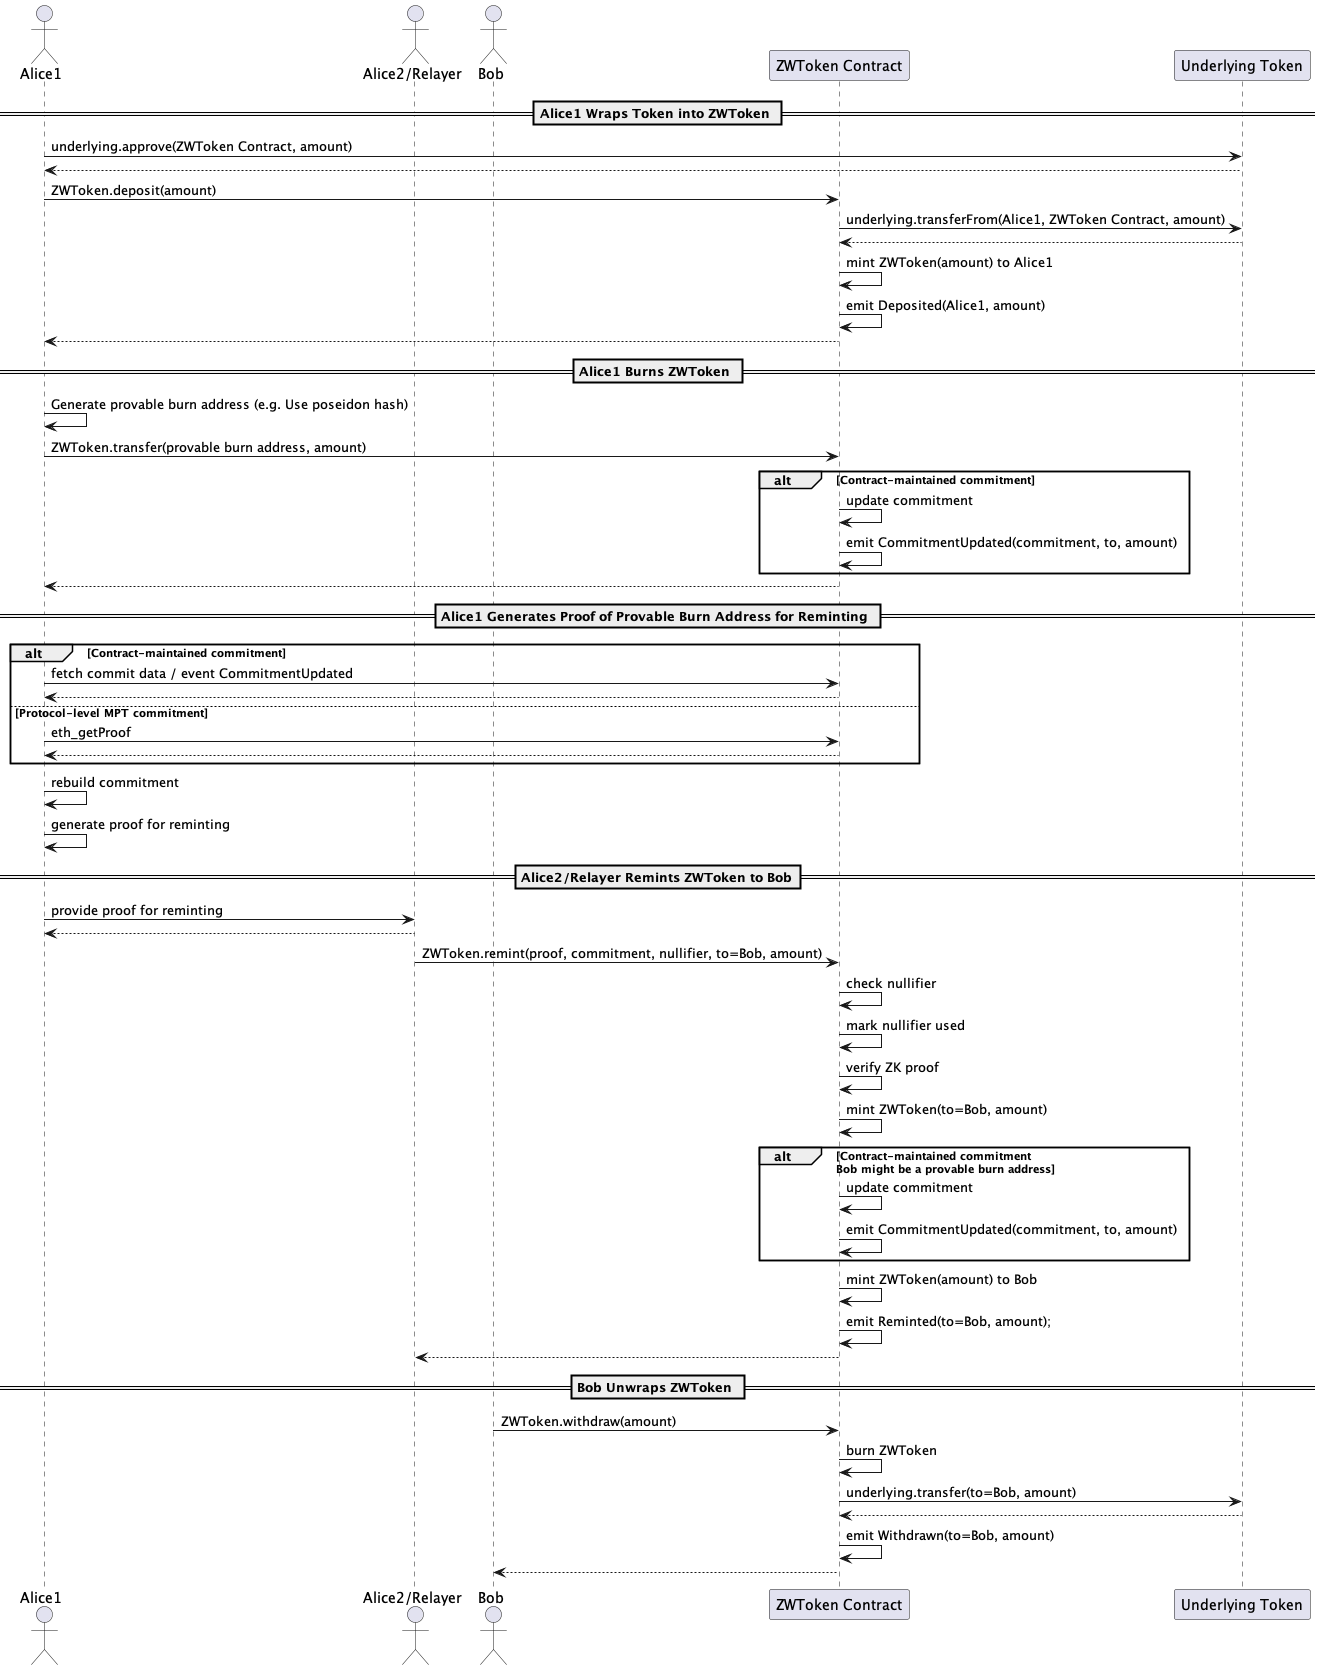

The diagram above was rendered by PlantUML. Its source (embedded in the PNG):
@startuml
actor Alice1
actor "Alice2/Relayer" as Alice2
actor Bob
participant "ZWToken Contract" as ZW
participant "Underlying Token" as U

== Alice1 Wraps Token into ZWToken ==
Alice1 -> U : underlying.approve(ZWToken Contract, amount)
Alice1 <-- U
Alice1 -> ZW : ZWToken.deposit(amount)
ZW -> U : underlying.transferFrom(Alice1, ZWToken Contract, amount)
ZW <-- U
ZW -> ZW : mint ZWToken(amount) to Alice1
ZW -> ZW : emit Deposited(Alice1, amount)
Alice1 <-- ZW

== Alice1 Burns ZWToken ==
Alice1 -> Alice1: Generate provable burn address (e.g. Use poseidon hash)
Alice1 -> ZW : ZWToken.transfer(provable burn address, amount)
alt Contract-maintained commitment
    ZW -> ZW : update commitment
    ZW -> ZW : emit CommitmentUpdated(commitment, to, amount)
end
Alice1 <-- ZW

== Alice1 Generates Proof of Provable Burn Address for Reminting ==
alt Contract-maintained commitment
    Alice1 -> ZW : fetch commit data / event CommitmentUpdated
    Alice1 <-- ZW
else Protocol-level MPT commitment
    Alice1 -> ZW : eth_getProof
    Alice1 <-- ZW
end
Alice1 -> Alice1 : rebuild commitment
Alice1 -> Alice1 : generate proof for reminting

== Alice2/Relayer Remints ZWToken to Bob==
Alice1 -> Alice2 : provide proof for reminting
Alice1 <-- Alice2
Alice2 -> ZW : ZWToken.remint(proof, commitment, nullifier, to=Bob, amount)
ZW -> ZW : check nullifier
ZW -> ZW : mark nullifier used
ZW -> ZW : verify ZK proof
ZW -> ZW : mint ZWToken(to=Bob, amount)
alt Contract-maintained commitment\nBob might be a provable burn address
    ZW -> ZW : update commitment
    ZW -> ZW : emit CommitmentUpdated(commitment, to, amount)
end
ZW -> ZW : mint ZWToken(amount) to Bob
ZW -> ZW : emit Reminted(to=Bob, amount);
Alice2 <-- ZW

== Bob Unwraps ZWToken ==
Bob -> ZW : ZWToken.withdraw(amount)
ZW -> ZW : burn ZWToken
ZW -> U : underlying.transfer(to=Bob, amount)
ZW <-- U
ZW -> ZW : emit Withdrawn(to=Bob, amount)
Bob <-- ZW
@enduml